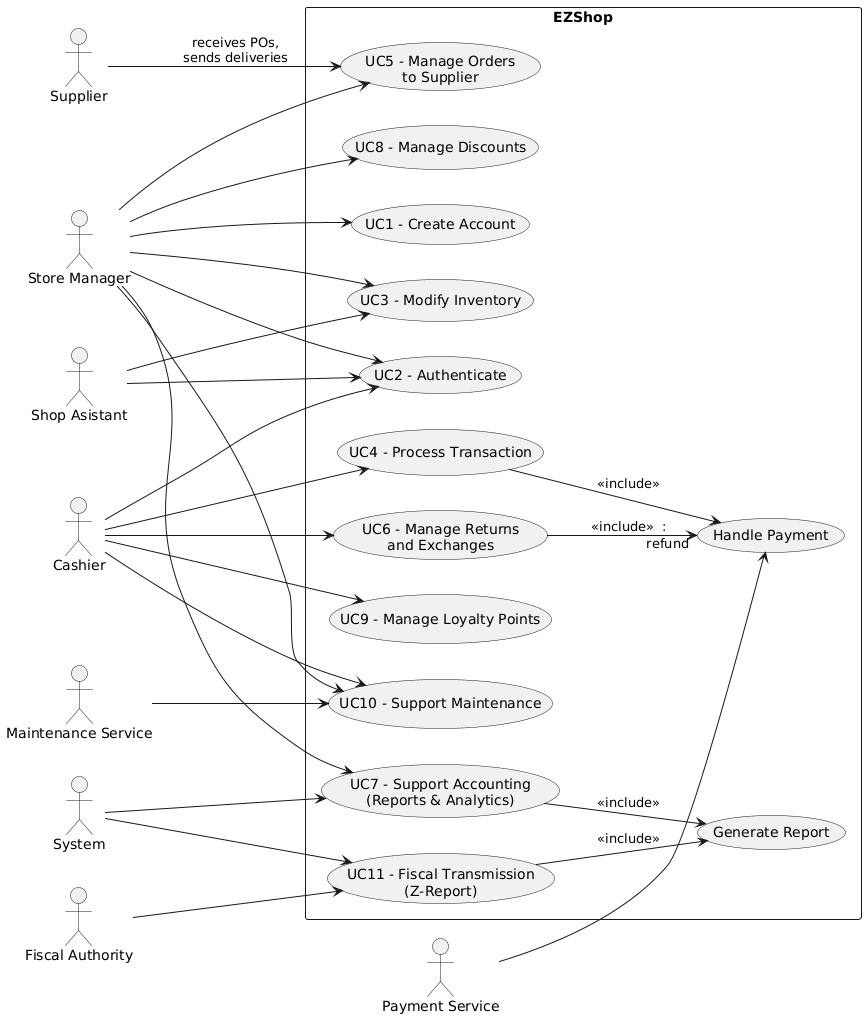

The diagram above was rendered by PlantUML. Its source (embedded in the PNG):
@startuml
' --- USE CASE DIAGRAMS ---

left to right direction

actor "Store Manager" as Manager
actor "Cashier" as Cashier
actor "Shop Asistant" as ShopAsistant
actor "Supplier" as Supplier
actor "Payment Service" as PaymentService
actor "Maintenance Service" as Maintenance
actor "System" as SystemActor
actor "Fiscal Authority" as FiscalAuthority

rectangle "EZShop" {

  ' --- Use cases ---

  usecase "UC1 - Create Account" as UC1_CreateAccount
  usecase "UC2 - Authenticate" as UC2_Authenticate
  usecase "UC3 - Modify Inventory" as UC3_ModifyInventory
  usecase "UC4 - Process Transaction" as UC4_ProcessTransaction
  usecase "UC5 - Manage Orders\nto Supplier" as UC5_ManageOrders
  usecase "UC6 - Manage Returns\nand Exchanges" as UC6_ManageReturns
  usecase "UC7 - Support Accounting\n(Reports & Analytics)" as UC7_SupportAccounting
  usecase "UC8 - Manage Discounts" as UC8_ManageDiscounts
  usecase "UC9 - Manage Loyalty Points" as UC9_ManageLoyalty
  usecase "UC10 - Support Maintenance" as UC10_SupportMaintenance
  usecase "UC11 - Fiscal Transmission\n(Z-Report)" as UC11_FiscalTransmission

  ' --- Optional internal shared UCs (includes/extends) ---

  usecase "Handle Payment" as UC_Payment
  usecase "Generate Report" as UC_GenerateReport

}

' --- Actors to Use Cases ---

' Manager
Manager --> UC1_CreateAccount
Manager --> UC2_Authenticate
Manager --> UC3_ModifyInventory
Manager --> UC5_ManageOrders
Manager --> UC7_SupportAccounting
Manager --> UC8_ManageDiscounts
Manager --> UC10_SupportMaintenance

' Cashier
Cashier --> UC2_Authenticate
Cashier --> UC4_ProcessTransaction
Cashier --> UC6_ManageReturns
Cashier --> UC9_ManageLoyalty
Cashier --> UC10_SupportMaintenance

' ShopAsistant
ShopAsistant --> UC3_ModifyInventory
ShopAsistant --> UC2_Authenticate

' Supplier
Supplier --> UC5_ManageOrders : "receives POs,\nsends deliveries"

' Payment Service
PaymentService --> UC_Payment

' Maintenance
Maintenance --> UC10_SupportMaintenance

' System scheduled tasks
SystemActor --> UC11_FiscalTransmission
SystemActor --> UC7_SupportAccounting

' Fiscal Authority
FiscalAuthority --> UC11_FiscalTransmission

' --- include / extend relations ---

UC4_ProcessTransaction --> UC_Payment : <<include>>
UC6_ManageReturns --> UC_Payment : <<include>>  : "refund"

UC7_SupportAccounting --> UC_GenerateReport : <<include>>

' Fiscal transmission uses reports (Z-report)
UC11_FiscalTransmission --> UC_GenerateReport : <<include>>
@enduml